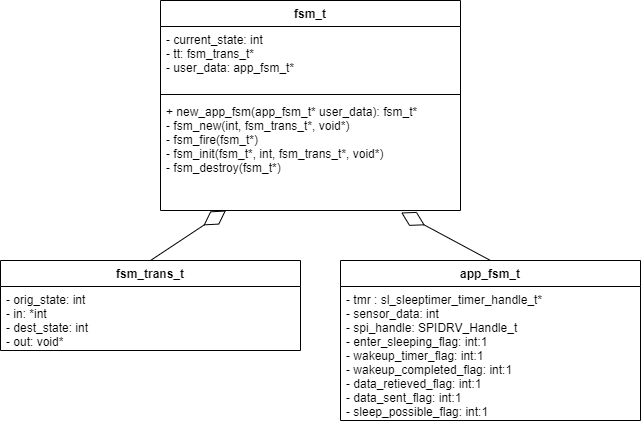

The diagram above was exported from draw.io. Its source (the exported page's mxGraphModel, read from the mxfile embedded in the PNG):
<mxGraphModel dx="1674" dy="699" grid="1" gridSize="10" guides="1" tooltips="1" connect="1" arrows="1" fold="1" page="1" pageScale="1" pageWidth="827" pageHeight="1169" math="0" shadow="0">
  <root>
    <mxCell id="0" />
    <mxCell id="1" parent="0" />
    <mxCell id="rrwehpbUOM03Pn1tNRXH-10" value="fsm_t" style="swimlane;fontStyle=1;align=center;verticalAlign=top;childLayout=stackLayout;horizontal=1;startSize=26;horizontalStack=0;resizeParent=1;resizeParentMax=0;resizeLast=0;collapsible=1;marginBottom=0;" parent="1" vertex="1">
      <mxGeometry x="260" y="80" width="300" height="210" as="geometry">
        <mxRectangle x="500" y="360" width="90" height="26" as="alternateBounds" />
      </mxGeometry>
    </mxCell>
    <mxCell id="rrwehpbUOM03Pn1tNRXH-11" value="- current_state: int&#10;- tt: fsm_trans_t*&#10;- user_data: app_fsm_t*" style="text;strokeColor=none;fillColor=none;align=left;verticalAlign=top;spacingLeft=4;spacingRight=4;overflow=hidden;rotatable=0;points=[[0,0.5],[1,0.5]];portConstraint=eastwest;" parent="rrwehpbUOM03Pn1tNRXH-10" vertex="1">
      <mxGeometry y="26" width="300" height="64" as="geometry" />
    </mxCell>
    <mxCell id="rrwehpbUOM03Pn1tNRXH-12" value="" style="line;strokeWidth=1;fillColor=none;align=left;verticalAlign=middle;spacingTop=-1;spacingLeft=3;spacingRight=3;rotatable=0;labelPosition=right;points=[];portConstraint=eastwest;" parent="rrwehpbUOM03Pn1tNRXH-10" vertex="1">
      <mxGeometry y="90" width="300" height="8" as="geometry" />
    </mxCell>
    <mxCell id="rrwehpbUOM03Pn1tNRXH-13" value="+ new_app_fsm(app_fsm_t* user_data): fsm_t*&#10;- fsm_new(int, fsm_trans_t*, void*)&#10;- fsm_fire(fsm_t*)&#10;- fsm_init(fsm_t*, int, fsm_trans_t*, void*)&#10;- fsm_destroy(fsm_t*)" style="text;strokeColor=none;fillColor=none;align=left;verticalAlign=top;spacingLeft=4;spacingRight=4;overflow=hidden;rotatable=0;points=[[0,0.5],[1,0.5]];portConstraint=eastwest;" parent="rrwehpbUOM03Pn1tNRXH-10" vertex="1">
      <mxGeometry y="98" width="300" height="112" as="geometry" />
    </mxCell>
    <mxCell id="rrwehpbUOM03Pn1tNRXH-16" value="" style="endArrow=diamondThin;endFill=0;endSize=24;html=1;exitX=0.5;exitY=0;exitDx=0;exitDy=0;" parent="1" source="LIpq-k8je7Va_ClCrtMG-1" target="rrwehpbUOM03Pn1tNRXH-13" edge="1">
      <mxGeometry width="160" relative="1" as="geometry">
        <mxPoint x="410" y="340" as="sourcePoint" />
        <mxPoint x="660" y="280" as="targetPoint" />
      </mxGeometry>
    </mxCell>
    <mxCell id="LIpq-k8je7Va_ClCrtMG-1" value="fsm_trans_t" style="swimlane;fontStyle=1;align=center;verticalAlign=top;childLayout=stackLayout;horizontal=1;startSize=26;horizontalStack=0;resizeParent=1;resizeParentMax=0;resizeLast=0;collapsible=1;marginBottom=0;" parent="1" vertex="1">
      <mxGeometry x="100" y="340" width="300" height="90" as="geometry">
        <mxRectangle x="500" y="360" width="90" height="26" as="alternateBounds" />
      </mxGeometry>
    </mxCell>
    <mxCell id="LIpq-k8je7Va_ClCrtMG-2" value="- orig_state: int&#10;- in: *int&#10;- dest_state: int&#10;- out: void*" style="text;strokeColor=none;fillColor=none;align=left;verticalAlign=top;spacingLeft=4;spacingRight=4;overflow=hidden;rotatable=0;points=[[0,0.5],[1,0.5]];portConstraint=eastwest;" parent="LIpq-k8je7Va_ClCrtMG-1" vertex="1">
      <mxGeometry y="26" width="300" height="64" as="geometry" />
    </mxCell>
    <mxCell id="m0uTf5rLN2NY_1U4bitS-1" value="app_fsm_t" style="swimlane;fontStyle=1;align=center;verticalAlign=top;childLayout=stackLayout;horizontal=1;startSize=26;horizontalStack=0;resizeParent=1;resizeParentMax=0;resizeLast=0;collapsible=1;marginBottom=0;" parent="1" vertex="1">
      <mxGeometry x="440" y="340" width="300" height="160" as="geometry">
        <mxRectangle x="500" y="360" width="90" height="26" as="alternateBounds" />
      </mxGeometry>
    </mxCell>
    <mxCell id="m0uTf5rLN2NY_1U4bitS-2" value="- tmr : sl_sleeptimer_timer_handle_t*&#10;- sensor_data: int&#10;- spi_handle: SPIDRV_Handle_t&#10;- enter_sleeping_flag: int:1&#10;- wakeup_timer_flag: int:1&#10;- wakeup_completed_flag: int:1&#10;- data_retieved_flag: int:1&#10;- data_sent_flag: int:1&#10;- sleep_possible_flag: int:1" style="text;strokeColor=none;fillColor=none;align=left;verticalAlign=top;spacingLeft=4;spacingRight=4;overflow=hidden;rotatable=0;points=[[0,0.5],[1,0.5]];portConstraint=eastwest;" parent="m0uTf5rLN2NY_1U4bitS-1" vertex="1">
      <mxGeometry y="26" width="300" height="134" as="geometry" />
    </mxCell>
    <mxCell id="m0uTf5rLN2NY_1U4bitS-3" value="" style="endArrow=diamondThin;endFill=0;endSize=24;html=1;exitX=0.5;exitY=0;exitDx=0;exitDy=0;entryX=0.802;entryY=1.018;entryDx=0;entryDy=0;entryPerimeter=0;" parent="1" source="m0uTf5rLN2NY_1U4bitS-1" target="rrwehpbUOM03Pn1tNRXH-13" edge="1">
      <mxGeometry width="160" relative="1" as="geometry">
        <mxPoint x="250" y="350" as="sourcePoint" />
        <mxPoint x="470" y="300" as="targetPoint" />
      </mxGeometry>
    </mxCell>
  </root>
</mxGraphModel>